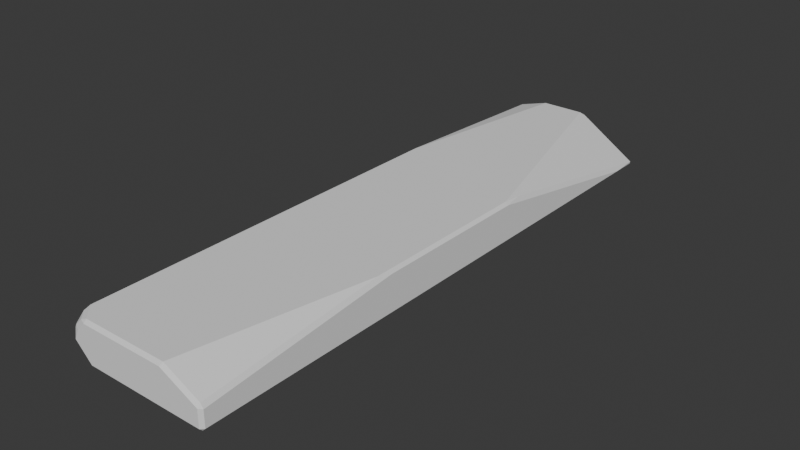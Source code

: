 # Source: Wood.blend  (saved by Blender 4.2.66; exported with 4.5.12 LTS)
import bpy
from mathutils import Matrix  # noqa: F401  (used for matrix-valued properties, if any)

bpy.ops.wm.read_factory_settings(use_empty=True)
scene = bpy.context.scene
scene.name = 'Scene'

# ---- collections
col_collection = bpy.data.collections.new('Collection'); scene.collection.children.link(col_collection)

# ---- world
world_world = bpy.data.worlds.new('World'); scene.world = world_world
world_world.use_nodes = True; world_world.node_tree.nodes.clear()
_N = world_world.node_tree.nodes; _L = world_world.node_tree.links
n0 = _N.new('ShaderNodeOutputWorld'); n0.name = 'World Output'; n0.location = (300, 300)
n1 = _N.new('ShaderNodeBackground'); n1.name = 'Background'; n1.location = (10, 300)
n1.inputs[0].default_value = (0.05088, 0.05088, 0.05088, 1.0)
_L.new(n1.outputs[0], n0.inputs[0])
n0.is_active_output = True
world_world.color = (0.05088, 0.05088, 0.05088)
world_world.sun_shadow_jitter_overblur = 0.0

# ---- meshes
me_plane = bpy.data.meshes.new('Plane')
me_plane.from_pydata([(0.2411, -1.0, 0.0), (0.2411, 1.0, 2.5e-05), (0.02337, 1.0, 0.139), (0.2411, 0.2198, 0.139), (-0.1876, -1.0, 0.139), (-0.2411, -0.9465, 0.139), (-0.2411, -0.9364, 0.0), (-0.1775, -1.0, 0.0), (-0.2411, -1.0, 0.06361), (-0.2211, -1.0, 0.1055), (-0.2411, -0.98, 0.1055), (0.2411, -1.0, 0.0742), (0.2411, -0.3222, 0.139), (0.1075, -1.0, 0.139), (-0.2411, 0.4245, 0.0), (-0.2411, 1.0, 0.1061), (-0.1351, 1.0, 5.497e-06), (-0.2411, 0.296, 0.139), (-0.1292, 1.0, 0.139)], [], [(1, 2, 3), (15, 14, 6, 8, 10, 5, 17), (0, 1, 3, 12, 11), (5, 4, 13, 12, 3, 2, 18, 17), (6, 7, 8), (10, 9, 4, 5), (8, 9, 10), (11, 12, 13), (8, 7, 0, 11, 13, 4, 9), (14, 15, 16), (7, 6, 14, 16, 1, 0), (15, 17, 18), (1, 16, 15, 18, 2)])
_uv = me_plane.uv_layers.new(name='UVMap')
_uv.uv.foreach_set('vector', [1.0, 1.0, 0.5485, 1.0, 1.0, 0.6099, 0.0, 1.0, 0.0, 0.7122, 0.0, 0.03179, 0.0, 0.0, 0.0, 0.009999, 0.0, 0.02675, 0.0, 0.648, 1.0, 0.0, 1.0, 1.0, 1.0, 0.6099, 1.0, 0.3389, 1.0, 0.0, 0.0, 0.02675, 0.1109, 0.0, 0.7229, 0.0, 1.0, 0.3389, 1.0, 0.6099, 0.5485, 1.0, 0.232, 1.0, 0.0, 0.648, 0.0, 0.03179, 0.1318, 0.0, 0.0, 0.0, 0.0, 0.009999, 0.04147, 0.0, 0.1109, 0.0, 0.0, 0.02675, 0.0, 0.0, 0.04147, 0.0, 0.0, 0.009999, 1.0, 0.0, 1.0, 0.3389, 0.7229, 0.0, 0.0, 0.0, 0.1318, 0.0, 1.0, 0.0, 1.0, 0.0, 0.7229, 0.0, 0.1109, 0.0, 0.04147, 0.0, 0.0, 0.7122, 0.0, 1.0, 0.2199, 1.0, 0.1318, 0.0, 0.0, 0.03179, 0.0, 0.7122, 0.2199, 1.0, 1.0, 1.0, 1.0, 0.0, 0.0, 1.0, 0.0, 0.648, 0.232, 1.0, 1.0, 1.0, 0.2199, 1.0, 0.0, 1.0, 0.232, 1.0, 0.5485, 1.0])
me_plane.materials.append(None)
me_plane.update()

# ---- objects
ob_plane = bpy.data.objects.new('Plane', me_plane)

# ---- transforms, parenting, visibility, modifiers, constraints
ob_plane.location = (0.0, 0.0, 0.0)
_m = ob_plane.modifiers.new('Bevel', 'BEVEL')
_m.width = 0.01
_m.width_pct = 0.01

# ---- collection membership
col_collection.objects.link(ob_plane)

# ---- scene / render settings (as saved in the file)
scene.frame_start = 1; scene.frame_end = 250; scene.frame_set(0)
scene.render.engine = 'BLENDER_EEVEE_NEXT'
bpy.context.view_layer.update()

# ---- added for rendering (the .blend has no active camera and no usable light): camera, sun
cam_auto = bpy.data.cameras.new('AutoCamera')
cam_auto.lens = 50.0
cam_auto.sensor_width = 36.0
cam_auto.clip_end = 1000.0
ob_auto_camera = bpy.data.objects.new('AutoCamera', cam_auto)
scene.collection.objects.link(ob_auto_camera)
ob_auto_camera.location = (1.90782, -2.28939, 1.59575)
ob_auto_camera.rotation_euler = (1.09748, -7.21219e-08, 0.694738)
scene.camera = ob_auto_camera
light_auto_sun = bpy.data.lights.new('AutoSun', 'SUN')
light_auto_sun.energy = 3.0
light_auto_sun.angle = 0.0523599
ob_auto_sun = bpy.data.objects.new('AutoSun', light_auto_sun)
scene.collection.objects.link(ob_auto_sun)
ob_auto_sun.rotation_euler = (0.872665, 0.174533, 0.523599)
bpy.context.view_layer.update()
